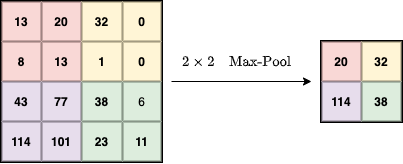

The diagram above was exported from draw.io. Its source (the exported page's mxGraphModel, read from the mxfile embedded in the PNG):
<mxGraphModel dx="988" dy="494" grid="1" gridSize="10" guides="1" tooltips="1" connect="1" arrows="1" fold="1" page="1" pageScale="1" pageWidth="850" pageHeight="1100" math="1" shadow="0">
  <root>
    <mxCell id="0" />
    <mxCell id="1" parent="0" />
    <mxCell id="dtuLQwrIJ402D_NzM2KF-1" value="" style="shape=table;html=1;whiteSpace=wrap;startSize=0;container=1;collapsible=0;childLayout=tableLayout;strokeWidth=3;" vertex="1" parent="1">
      <mxGeometry x="80" y="40" width="160" height="160" as="geometry" />
    </mxCell>
    <mxCell id="dtuLQwrIJ402D_NzM2KF-2" value="" style="shape=partialRectangle;html=1;whiteSpace=wrap;collapsible=0;dropTarget=0;pointerEvents=0;fillColor=none;top=0;left=0;bottom=0;right=0;points=[[0,0.5],[1,0.5]];portConstraint=eastwest;" vertex="1" parent="dtuLQwrIJ402D_NzM2KF-1">
      <mxGeometry width="160" height="40" as="geometry" />
    </mxCell>
    <mxCell id="dtuLQwrIJ402D_NzM2KF-3" value="13" style="shape=partialRectangle;html=1;whiteSpace=wrap;connectable=0;overflow=hidden;top=0;left=0;bottom=0;right=0;fillColor=#f8cecc;strokeColor=#b85450;perimeterSpacing=0;strokeWidth=2;opacity=80;fontStyle=1" vertex="1" parent="dtuLQwrIJ402D_NzM2KF-2">
      <mxGeometry width="40" height="40" as="geometry" />
    </mxCell>
    <mxCell id="dtuLQwrIJ402D_NzM2KF-4" value="20" style="shape=partialRectangle;html=1;whiteSpace=wrap;connectable=0;overflow=hidden;fillColor=#f8cecc;top=0;left=0;bottom=0;right=0;strokeColor=#b85450;strokeWidth=2;opacity=80;fontStyle=1" vertex="1" parent="dtuLQwrIJ402D_NzM2KF-2">
      <mxGeometry x="40" width="40" height="40" as="geometry" />
    </mxCell>
    <mxCell id="dtuLQwrIJ402D_NzM2KF-5" value="32" style="shape=partialRectangle;html=1;whiteSpace=wrap;connectable=0;overflow=hidden;fillColor=#fff2cc;top=0;left=0;bottom=0;right=0;strokeColor=#d6b656;opacity=80;fontStyle=1;strokeWidth=2;" vertex="1" parent="dtuLQwrIJ402D_NzM2KF-2">
      <mxGeometry x="80" width="41" height="40" as="geometry" />
    </mxCell>
    <mxCell id="dtuLQwrIJ402D_NzM2KF-6" value="0" style="shape=partialRectangle;html=1;whiteSpace=wrap;connectable=0;overflow=hidden;fillColor=#fff2cc;top=0;left=0;bottom=0;right=0;strokeColor=#d6b656;opacity=80;fontStyle=1;strokeWidth=2;" vertex="1" parent="dtuLQwrIJ402D_NzM2KF-2">
      <mxGeometry x="121" width="39" height="40" as="geometry" />
    </mxCell>
    <mxCell id="dtuLQwrIJ402D_NzM2KF-7" value="" style="shape=partialRectangle;html=1;whiteSpace=wrap;collapsible=0;dropTarget=0;pointerEvents=0;fillColor=none;top=0;left=0;bottom=0;right=0;points=[[0,0.5],[1,0.5]];portConstraint=eastwest;" vertex="1" parent="dtuLQwrIJ402D_NzM2KF-1">
      <mxGeometry y="40" width="160" height="40" as="geometry" />
    </mxCell>
    <mxCell id="dtuLQwrIJ402D_NzM2KF-8" value="8" style="shape=partialRectangle;html=1;whiteSpace=wrap;connectable=0;overflow=hidden;fillColor=#f8cecc;top=0;left=0;bottom=0;right=0;strokeColor=#b85450;strokeWidth=2;opacity=80;fontStyle=1" vertex="1" parent="dtuLQwrIJ402D_NzM2KF-7">
      <mxGeometry width="40" height="40" as="geometry" />
    </mxCell>
    <mxCell id="dtuLQwrIJ402D_NzM2KF-9" value="13" style="shape=partialRectangle;html=1;whiteSpace=wrap;connectable=0;overflow=hidden;fillColor=#f8cecc;top=0;left=0;bottom=0;right=0;strokeColor=#b85450;strokeWidth=2;opacity=80;fontStyle=1" vertex="1" parent="dtuLQwrIJ402D_NzM2KF-7">
      <mxGeometry x="40" width="40" height="40" as="geometry" />
    </mxCell>
    <mxCell id="dtuLQwrIJ402D_NzM2KF-10" value="1" style="shape=partialRectangle;html=1;whiteSpace=wrap;connectable=0;overflow=hidden;fillColor=#fff2cc;top=0;left=0;bottom=0;right=0;strokeColor=#d6b656;opacity=80;fontStyle=1;strokeWidth=2;" vertex="1" parent="dtuLQwrIJ402D_NzM2KF-7">
      <mxGeometry x="80" width="41" height="40" as="geometry" />
    </mxCell>
    <mxCell id="dtuLQwrIJ402D_NzM2KF-11" value="0" style="shape=partialRectangle;html=1;whiteSpace=wrap;connectable=0;overflow=hidden;fillColor=#fff2cc;top=0;left=0;bottom=0;right=0;strokeColor=#d6b656;opacity=80;fontStyle=1;strokeWidth=2;" vertex="1" parent="dtuLQwrIJ402D_NzM2KF-7">
      <mxGeometry x="121" width="39" height="40" as="geometry" />
    </mxCell>
    <mxCell id="dtuLQwrIJ402D_NzM2KF-12" value="" style="shape=partialRectangle;html=1;whiteSpace=wrap;collapsible=0;dropTarget=0;pointerEvents=0;fillColor=none;top=0;left=0;bottom=0;right=0;points=[[0,0.5],[1,0.5]];portConstraint=eastwest;" vertex="1" parent="dtuLQwrIJ402D_NzM2KF-1">
      <mxGeometry y="80" width="160" height="40" as="geometry" />
    </mxCell>
    <mxCell id="dtuLQwrIJ402D_NzM2KF-13" value="43" style="shape=partialRectangle;html=1;whiteSpace=wrap;connectable=0;overflow=hidden;fillColor=#e1d5e7;top=0;left=0;bottom=0;right=0;opacity=80;strokeColor=#9673a6;fontStyle=1;strokeWidth=2;" vertex="1" parent="dtuLQwrIJ402D_NzM2KF-12">
      <mxGeometry width="40" height="40" as="geometry" />
    </mxCell>
    <mxCell id="dtuLQwrIJ402D_NzM2KF-14" value="77" style="shape=partialRectangle;html=1;whiteSpace=wrap;connectable=0;overflow=hidden;fillColor=#e1d5e7;top=0;left=0;bottom=0;right=0;opacity=80;strokeColor=#9673a6;fontStyle=1;strokeWidth=2;" vertex="1" parent="dtuLQwrIJ402D_NzM2KF-12">
      <mxGeometry x="40" width="40" height="40" as="geometry" />
    </mxCell>
    <mxCell id="dtuLQwrIJ402D_NzM2KF-15" value="38" style="shape=partialRectangle;html=1;whiteSpace=wrap;connectable=0;overflow=hidden;fillColor=#d5e8d4;top=0;left=0;bottom=0;right=0;strokeColor=#82b366;opacity=80;fontStyle=1;strokeWidth=2;" vertex="1" parent="dtuLQwrIJ402D_NzM2KF-12">
      <mxGeometry x="80" width="41" height="40" as="geometry" />
    </mxCell>
    <mxCell id="dtuLQwrIJ402D_NzM2KF-16" value="6" style="shape=partialRectangle;html=1;whiteSpace=wrap;connectable=0;overflow=hidden;fillColor=#d5e8d4;top=0;left=0;bottom=0;right=0;strokeColor=#82b366;opacity=80;" vertex="1" parent="dtuLQwrIJ402D_NzM2KF-12">
      <mxGeometry x="121" width="39" height="40" as="geometry" />
    </mxCell>
    <mxCell id="dtuLQwrIJ402D_NzM2KF-17" value="" style="shape=partialRectangle;html=1;whiteSpace=wrap;collapsible=0;dropTarget=0;pointerEvents=0;fillColor=none;top=0;left=0;bottom=0;right=0;points=[[0,0.5],[1,0.5]];portConstraint=eastwest;" vertex="1" parent="dtuLQwrIJ402D_NzM2KF-1">
      <mxGeometry y="120" width="160" height="40" as="geometry" />
    </mxCell>
    <mxCell id="dtuLQwrIJ402D_NzM2KF-18" value="114" style="shape=partialRectangle;html=1;whiteSpace=wrap;connectable=0;overflow=hidden;fillColor=#e1d5e7;top=0;left=0;bottom=0;right=0;opacity=80;strokeColor=#9673a6;fontStyle=1;strokeWidth=2;" vertex="1" parent="dtuLQwrIJ402D_NzM2KF-17">
      <mxGeometry width="40" height="40" as="geometry" />
    </mxCell>
    <mxCell id="dtuLQwrIJ402D_NzM2KF-19" value="101" style="shape=partialRectangle;html=1;whiteSpace=wrap;connectable=0;overflow=hidden;fillColor=#e1d5e7;top=0;left=0;bottom=0;right=0;opacity=80;strokeColor=#9673a6;fontStyle=1;strokeWidth=2;" vertex="1" parent="dtuLQwrIJ402D_NzM2KF-17">
      <mxGeometry x="40" width="40" height="40" as="geometry" />
    </mxCell>
    <mxCell id="dtuLQwrIJ402D_NzM2KF-20" value="23" style="shape=partialRectangle;html=1;whiteSpace=wrap;connectable=0;overflow=hidden;fillColor=#d5e8d4;top=0;left=0;bottom=0;right=0;strokeColor=#82b366;opacity=80;fontStyle=1;strokeWidth=2;" vertex="1" parent="dtuLQwrIJ402D_NzM2KF-17">
      <mxGeometry x="80" width="41" height="40" as="geometry" />
    </mxCell>
    <mxCell id="dtuLQwrIJ402D_NzM2KF-21" value="11" style="shape=partialRectangle;html=1;whiteSpace=wrap;connectable=0;overflow=hidden;fillColor=#d5e8d4;top=0;left=0;bottom=0;right=0;strokeColor=#82b366;opacity=80;fontStyle=1;strokeWidth=2;" vertex="1" parent="dtuLQwrIJ402D_NzM2KF-17">
      <mxGeometry x="121" width="39" height="40" as="geometry" />
    </mxCell>
    <mxCell id="dtuLQwrIJ402D_NzM2KF-22" value="" style="shape=table;html=1;whiteSpace=wrap;startSize=0;container=1;collapsible=0;childLayout=tableLayout;strokeWidth=3;fontStyle=0" vertex="1" parent="1">
      <mxGeometry x="400" y="80" width="80" height="80" as="geometry" />
    </mxCell>
    <mxCell id="dtuLQwrIJ402D_NzM2KF-23" value="" style="shape=partialRectangle;html=1;whiteSpace=wrap;collapsible=0;dropTarget=0;pointerEvents=0;fillColor=none;top=0;left=0;bottom=0;right=0;points=[[0,0.5],[1,0.5]];portConstraint=eastwest;" vertex="1" parent="dtuLQwrIJ402D_NzM2KF-22">
      <mxGeometry width="80" height="40" as="geometry" />
    </mxCell>
    <mxCell id="dtuLQwrIJ402D_NzM2KF-24" value="20" style="shape=partialRectangle;html=1;whiteSpace=wrap;connectable=0;overflow=hidden;fillColor=#f8cecc;top=0;left=0;bottom=0;right=0;strokeColor=#b85450;opacity=80;fontStyle=1" vertex="1" parent="dtuLQwrIJ402D_NzM2KF-23">
      <mxGeometry width="40" height="40" as="geometry" />
    </mxCell>
    <mxCell id="dtuLQwrIJ402D_NzM2KF-25" value="32" style="shape=partialRectangle;html=1;whiteSpace=wrap;connectable=0;overflow=hidden;fillColor=#fff2cc;top=0;left=0;bottom=0;right=0;strokeColor=#d6b656;opacity=80;fontStyle=1" vertex="1" parent="dtuLQwrIJ402D_NzM2KF-23">
      <mxGeometry x="40" width="40" height="40" as="geometry" />
    </mxCell>
    <mxCell id="dtuLQwrIJ402D_NzM2KF-26" value="" style="shape=partialRectangle;html=1;whiteSpace=wrap;collapsible=0;dropTarget=0;pointerEvents=0;fillColor=none;top=0;left=0;bottom=0;right=0;points=[[0,0.5],[1,0.5]];portConstraint=eastwest;" vertex="1" parent="dtuLQwrIJ402D_NzM2KF-22">
      <mxGeometry y="40" width="80" height="40" as="geometry" />
    </mxCell>
    <mxCell id="dtuLQwrIJ402D_NzM2KF-27" value="114" style="shape=partialRectangle;html=1;whiteSpace=wrap;connectable=0;overflow=hidden;fillColor=#e1d5e7;top=0;left=0;bottom=0;right=0;strokeColor=#9673a6;opacity=80;fontStyle=1" vertex="1" parent="dtuLQwrIJ402D_NzM2KF-26">
      <mxGeometry width="40" height="40" as="geometry" />
    </mxCell>
    <mxCell id="dtuLQwrIJ402D_NzM2KF-28" value="38" style="shape=partialRectangle;html=1;whiteSpace=wrap;connectable=0;overflow=hidden;fillColor=#d5e8d4;top=0;left=0;bottom=0;right=0;strokeColor=#82b366;opacity=80;fontStyle=1" vertex="1" parent="dtuLQwrIJ402D_NzM2KF-26">
      <mxGeometry x="40" width="40" height="40" as="geometry" />
    </mxCell>
    <mxCell id="dtuLQwrIJ402D_NzM2KF-29" value="" style="endArrow=classic;html=1;" edge="1" parent="1">
      <mxGeometry width="50" height="50" relative="1" as="geometry">
        <mxPoint x="250" y="120" as="sourcePoint" />
        <mxPoint x="390" y="120" as="targetPoint" />
      </mxGeometry>
    </mxCell>
    <mxCell id="dtuLQwrIJ402D_NzM2KF-30" value="$$2\times2 \quad \text{Max-Pool}$$" style="text;html=1;align=center;verticalAlign=middle;resizable=0;points=[];autosize=1;strokeColor=none;" vertex="1" parent="1">
      <mxGeometry x="210" y="90" width="210" height="20" as="geometry" />
    </mxCell>
  </root>
</mxGraphModel>